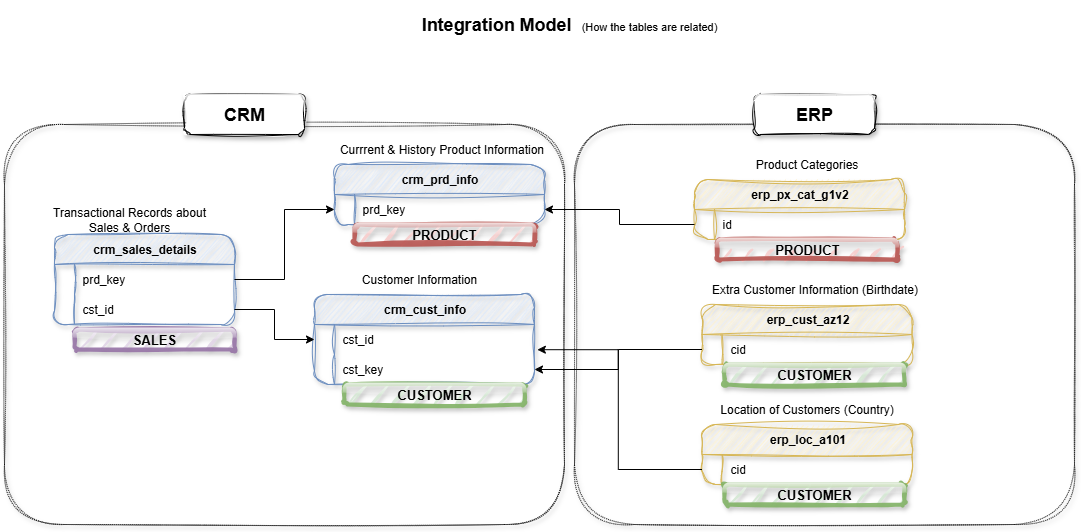

The diagram above was exported from draw.io. Its source (the exported page's mxGraphModel, read from the mxfile embedded in the PNG):
<mxGraphModel dx="2142" dy="1506" grid="1" gridSize="10" guides="1" tooltips="1" connect="1" arrows="1" fold="1" page="1" pageScale="1" pageWidth="1100" pageHeight="850" math="0" shadow="0">
  <root>
    <mxCell id="0" />
    <mxCell id="1" parent="0" />
    <mxCell id="T1K_mxKdfb1lgycnM3F4-1" value="crm_sales_details" style="shape=table;startSize=30;container=1;collapsible=1;childLayout=tableLayout;fixedRows=1;rowLines=0;fontStyle=1;align=center;resizeLast=1;html=1;rounded=1;fillColor=#dae8fc;strokeColor=#6c8ebf;sketch=1;curveFitting=1;jiggle=2;shadow=1;swimlaneFillColor=none;gradientColor=none;" parent="1" vertex="1">
      <mxGeometry x="40" y="210" width="180" height="90" as="geometry" />
    </mxCell>
    <mxCell id="T1K_mxKdfb1lgycnM3F4-5" value="" style="shape=tableRow;horizontal=0;startSize=0;swimlaneHead=0;swimlaneBody=0;fillColor=none;collapsible=0;dropTarget=0;points=[[0,0.5],[1,0.5]];portConstraint=eastwest;top=0;left=0;right=0;bottom=0;" parent="T1K_mxKdfb1lgycnM3F4-1" vertex="1">
      <mxGeometry y="30" width="180" height="30" as="geometry" />
    </mxCell>
    <mxCell id="T1K_mxKdfb1lgycnM3F4-6" value="" style="shape=partialRectangle;connectable=0;fillColor=none;top=0;left=0;bottom=0;right=0;editable=1;overflow=hidden;whiteSpace=wrap;html=1;" parent="T1K_mxKdfb1lgycnM3F4-5" vertex="1">
      <mxGeometry width="20" height="30" as="geometry">
        <mxRectangle width="20" height="30" as="alternateBounds" />
      </mxGeometry>
    </mxCell>
    <mxCell id="T1K_mxKdfb1lgycnM3F4-7" value="prd_key" style="shape=partialRectangle;connectable=0;fillColor=none;top=0;left=0;bottom=0;right=0;align=left;spacingLeft=6;overflow=hidden;whiteSpace=wrap;html=1;" parent="T1K_mxKdfb1lgycnM3F4-5" vertex="1">
      <mxGeometry x="20" width="160" height="30" as="geometry">
        <mxRectangle width="160" height="30" as="alternateBounds" />
      </mxGeometry>
    </mxCell>
    <mxCell id="T1K_mxKdfb1lgycnM3F4-8" value="" style="shape=tableRow;horizontal=0;startSize=0;swimlaneHead=0;swimlaneBody=0;fillColor=none;collapsible=0;dropTarget=0;points=[[0,0.5],[1,0.5]];portConstraint=eastwest;top=0;left=0;right=0;bottom=0;" parent="T1K_mxKdfb1lgycnM3F4-1" vertex="1">
      <mxGeometry y="60" width="180" height="30" as="geometry" />
    </mxCell>
    <mxCell id="T1K_mxKdfb1lgycnM3F4-9" value="" style="shape=partialRectangle;connectable=0;fillColor=none;top=0;left=0;bottom=0;right=0;editable=1;overflow=hidden;whiteSpace=wrap;html=1;" parent="T1K_mxKdfb1lgycnM3F4-8" vertex="1">
      <mxGeometry width="20" height="30" as="geometry">
        <mxRectangle width="20" height="30" as="alternateBounds" />
      </mxGeometry>
    </mxCell>
    <mxCell id="T1K_mxKdfb1lgycnM3F4-10" value="cst_id" style="shape=partialRectangle;connectable=0;fillColor=none;top=0;left=0;bottom=0;right=0;align=left;spacingLeft=6;overflow=hidden;whiteSpace=wrap;html=1;" parent="T1K_mxKdfb1lgycnM3F4-8" vertex="1">
      <mxGeometry x="20" width="160" height="30" as="geometry">
        <mxRectangle width="160" height="30" as="alternateBounds" />
      </mxGeometry>
    </mxCell>
    <mxCell id="T1K_mxKdfb1lgycnM3F4-14" value="&lt;font style=&quot;&quot;&gt;&lt;span style=&quot;font-weight: bold; font-size: 18px;&quot;&gt;Integration Model&amp;nbsp; &lt;/span&gt;&lt;font style=&quot;font-size: 11px;&quot;&gt;(How the tables are related)&lt;/font&gt;&lt;/font&gt;" style="text;html=1;align=center;verticalAlign=middle;whiteSpace=wrap;rounded=1;fillColor=none;shadow=1;sketch=1;curveFitting=1;jiggle=2;glass=1;" parent="1" vertex="1">
      <mxGeometry x="400" y="-20" width="310" height="40" as="geometry" />
    </mxCell>
    <mxCell id="T1K_mxKdfb1lgycnM3F4-15" value="crm_prd_info" style="shape=table;startSize=30;container=1;collapsible=1;childLayout=tableLayout;fixedRows=1;rowLines=0;fontStyle=1;align=center;resizeLast=1;html=1;rounded=1;fillColor=#dae8fc;strokeColor=#6c8ebf;sketch=1;curveFitting=1;jiggle=2;shadow=1;swimlaneFillColor=none;gradientColor=none;" parent="1" vertex="1">
      <mxGeometry x="320" y="140" width="210" height="60" as="geometry" />
    </mxCell>
    <mxCell id="T1K_mxKdfb1lgycnM3F4-16" value="" style="shape=tableRow;horizontal=0;startSize=0;swimlaneHead=0;swimlaneBody=0;fillColor=none;collapsible=0;dropTarget=0;points=[[0,0.5],[1,0.5]];portConstraint=eastwest;top=0;left=0;right=0;bottom=0;" parent="T1K_mxKdfb1lgycnM3F4-15" vertex="1">
      <mxGeometry y="30" width="210" height="30" as="geometry" />
    </mxCell>
    <mxCell id="T1K_mxKdfb1lgycnM3F4-17" value="" style="shape=partialRectangle;connectable=0;fillColor=none;top=0;left=0;bottom=0;right=0;editable=1;overflow=hidden;whiteSpace=wrap;html=1;" parent="T1K_mxKdfb1lgycnM3F4-16" vertex="1">
      <mxGeometry width="20" height="30" as="geometry">
        <mxRectangle width="20" height="30" as="alternateBounds" />
      </mxGeometry>
    </mxCell>
    <mxCell id="T1K_mxKdfb1lgycnM3F4-18" value="prd_key" style="shape=partialRectangle;connectable=0;fillColor=none;top=0;left=0;bottom=0;right=0;align=left;spacingLeft=6;overflow=hidden;whiteSpace=wrap;html=1;" parent="T1K_mxKdfb1lgycnM3F4-16" vertex="1">
      <mxGeometry x="20" width="190" height="30" as="geometry">
        <mxRectangle width="190" height="30" as="alternateBounds" />
      </mxGeometry>
    </mxCell>
    <mxCell id="T1K_mxKdfb1lgycnM3F4-22" value="Transactional Records about Sales &amp;amp; Orders" style="text;html=1;align=center;verticalAlign=middle;whiteSpace=wrap;rounded=0;fillColor=none;shadow=1;dashed=1;dashPattern=1 1;" parent="1" vertex="1">
      <mxGeometry x="30" y="180" width="170" height="30" as="geometry" />
    </mxCell>
    <mxCell id="T1K_mxKdfb1lgycnM3F4-23" value="Currrent &amp;amp; History Product Information" style="text;html=1;align=center;verticalAlign=middle;whiteSpace=wrap;rounded=0;fillColor=none;shadow=1;dashed=1;dashPattern=1 1;" parent="1" vertex="1">
      <mxGeometry x="315" y="110" width="225" height="30" as="geometry" />
    </mxCell>
    <mxCell id="T1K_mxKdfb1lgycnM3F4-24" value="crm_cust_info" style="shape=table;startSize=30;container=1;collapsible=1;childLayout=tableLayout;fixedRows=1;rowLines=0;fontStyle=1;align=center;resizeLast=1;html=1;rounded=1;fillColor=#dae8fc;strokeColor=#6c8ebf;sketch=1;curveFitting=1;jiggle=2;shadow=1;swimlaneFillColor=none;gradientColor=none;" parent="1" vertex="1">
      <mxGeometry x="300" y="270" width="220" height="90" as="geometry" />
    </mxCell>
    <mxCell id="T1K_mxKdfb1lgycnM3F4-25" value="" style="shape=tableRow;horizontal=0;startSize=0;swimlaneHead=0;swimlaneBody=0;fillColor=none;collapsible=0;dropTarget=0;points=[[0,0.5],[1,0.5]];portConstraint=eastwest;top=0;left=0;right=0;bottom=0;" parent="T1K_mxKdfb1lgycnM3F4-24" vertex="1">
      <mxGeometry y="30" width="220" height="30" as="geometry" />
    </mxCell>
    <mxCell id="T1K_mxKdfb1lgycnM3F4-26" value="" style="shape=partialRectangle;connectable=0;fillColor=none;top=0;left=0;bottom=0;right=0;editable=1;overflow=hidden;whiteSpace=wrap;html=1;" parent="T1K_mxKdfb1lgycnM3F4-25" vertex="1">
      <mxGeometry width="20" height="30" as="geometry">
        <mxRectangle width="20" height="30" as="alternateBounds" />
      </mxGeometry>
    </mxCell>
    <mxCell id="T1K_mxKdfb1lgycnM3F4-27" value="cst_id" style="shape=partialRectangle;connectable=0;fillColor=none;top=0;left=0;bottom=0;right=0;align=left;spacingLeft=6;overflow=hidden;whiteSpace=wrap;html=1;" parent="T1K_mxKdfb1lgycnM3F4-25" vertex="1">
      <mxGeometry x="20" width="200" height="30" as="geometry">
        <mxRectangle width="200" height="30" as="alternateBounds" />
      </mxGeometry>
    </mxCell>
    <mxCell id="T1K_mxKdfb1lgycnM3F4-28" value="" style="shape=tableRow;horizontal=0;startSize=0;swimlaneHead=0;swimlaneBody=0;fillColor=none;collapsible=0;dropTarget=0;points=[[0,0.5],[1,0.5]];portConstraint=eastwest;top=0;left=0;right=0;bottom=0;" parent="T1K_mxKdfb1lgycnM3F4-24" vertex="1">
      <mxGeometry y="60" width="220" height="30" as="geometry" />
    </mxCell>
    <mxCell id="T1K_mxKdfb1lgycnM3F4-29" value="" style="shape=partialRectangle;connectable=0;fillColor=none;top=0;left=0;bottom=0;right=0;editable=1;overflow=hidden;whiteSpace=wrap;html=1;" parent="T1K_mxKdfb1lgycnM3F4-28" vertex="1">
      <mxGeometry width="20" height="30" as="geometry">
        <mxRectangle width="20" height="30" as="alternateBounds" />
      </mxGeometry>
    </mxCell>
    <mxCell id="T1K_mxKdfb1lgycnM3F4-30" value="cst_key" style="shape=partialRectangle;connectable=0;fillColor=none;top=0;left=0;bottom=0;right=0;align=left;spacingLeft=6;overflow=hidden;whiteSpace=wrap;html=1;" parent="T1K_mxKdfb1lgycnM3F4-28" vertex="1">
      <mxGeometry x="20" width="200" height="30" as="geometry">
        <mxRectangle width="200" height="30" as="alternateBounds" />
      </mxGeometry>
    </mxCell>
    <mxCell id="T1K_mxKdfb1lgycnM3F4-34" style="edgeStyle=orthogonalEdgeStyle;rounded=0;orthogonalLoop=1;jettySize=auto;html=1;entryX=0;entryY=0.5;entryDx=0;entryDy=0;" parent="1" source="T1K_mxKdfb1lgycnM3F4-5" target="T1K_mxKdfb1lgycnM3F4-16" edge="1">
      <mxGeometry relative="1" as="geometry" />
    </mxCell>
    <mxCell id="T1K_mxKdfb1lgycnM3F4-35" style="edgeStyle=orthogonalEdgeStyle;rounded=0;orthogonalLoop=1;jettySize=auto;html=1;entryX=0;entryY=0.5;entryDx=0;entryDy=0;" parent="1" source="T1K_mxKdfb1lgycnM3F4-8" target="T1K_mxKdfb1lgycnM3F4-25" edge="1">
      <mxGeometry relative="1" as="geometry" />
    </mxCell>
    <mxCell id="T1K_mxKdfb1lgycnM3F4-36" value="erp_px_cat_g1v2" style="shape=table;startSize=30;container=1;collapsible=1;childLayout=tableLayout;fixedRows=1;rowLines=0;fontStyle=1;align=center;resizeLast=1;html=1;rounded=1;fillColor=#fff2cc;strokeColor=#d6b656;sketch=1;curveFitting=1;jiggle=2;shadow=1;swimlaneFillColor=none;" parent="1" vertex="1">
      <mxGeometry x="680" y="155" width="210" height="60" as="geometry" />
    </mxCell>
    <mxCell id="T1K_mxKdfb1lgycnM3F4-37" value="" style="shape=tableRow;horizontal=0;startSize=0;swimlaneHead=0;swimlaneBody=0;fillColor=none;collapsible=0;dropTarget=0;points=[[0,0.5],[1,0.5]];portConstraint=eastwest;top=0;left=0;right=0;bottom=0;" parent="T1K_mxKdfb1lgycnM3F4-36" vertex="1">
      <mxGeometry y="30" width="210" height="30" as="geometry" />
    </mxCell>
    <mxCell id="T1K_mxKdfb1lgycnM3F4-38" value="" style="shape=partialRectangle;connectable=0;fillColor=none;top=0;left=0;bottom=0;right=0;editable=1;overflow=hidden;whiteSpace=wrap;html=1;" parent="T1K_mxKdfb1lgycnM3F4-37" vertex="1">
      <mxGeometry width="20" height="30" as="geometry">
        <mxRectangle width="20" height="30" as="alternateBounds" />
      </mxGeometry>
    </mxCell>
    <mxCell id="T1K_mxKdfb1lgycnM3F4-39" value="id" style="shape=partialRectangle;connectable=0;fillColor=none;top=0;left=0;bottom=0;right=0;align=left;spacingLeft=6;overflow=hidden;whiteSpace=wrap;html=1;" parent="T1K_mxKdfb1lgycnM3F4-37" vertex="1">
      <mxGeometry x="20" width="190" height="30" as="geometry">
        <mxRectangle width="190" height="30" as="alternateBounds" />
      </mxGeometry>
    </mxCell>
    <mxCell id="T1K_mxKdfb1lgycnM3F4-40" value="Product Categories" style="text;html=1;align=center;verticalAlign=middle;whiteSpace=wrap;rounded=0;fillColor=none;shadow=1;dashed=1;dashPattern=1 1;" parent="1" vertex="1">
      <mxGeometry x="680" y="125" width="225" height="30" as="geometry" />
    </mxCell>
    <mxCell id="T1K_mxKdfb1lgycnM3F4-41" value="erp_cust_az12" style="shape=table;startSize=30;container=1;collapsible=1;childLayout=tableLayout;fixedRows=1;rowLines=0;fontStyle=1;align=center;resizeLast=1;html=1;rounded=1;fillColor=#fff2cc;strokeColor=#d6b656;sketch=1;curveFitting=1;jiggle=2;shadow=1;swimlaneFillColor=none;" parent="1" vertex="1">
      <mxGeometry x="687.5" y="280" width="210" height="60" as="geometry" />
    </mxCell>
    <mxCell id="T1K_mxKdfb1lgycnM3F4-42" value="" style="shape=tableRow;horizontal=0;startSize=0;swimlaneHead=0;swimlaneBody=0;fillColor=none;collapsible=0;dropTarget=0;points=[[0,0.5],[1,0.5]];portConstraint=eastwest;top=0;left=0;right=0;bottom=0;" parent="T1K_mxKdfb1lgycnM3F4-41" vertex="1">
      <mxGeometry y="30" width="210" height="30" as="geometry" />
    </mxCell>
    <mxCell id="T1K_mxKdfb1lgycnM3F4-43" value="" style="shape=partialRectangle;connectable=0;fillColor=none;top=0;left=0;bottom=0;right=0;editable=1;overflow=hidden;whiteSpace=wrap;html=1;" parent="T1K_mxKdfb1lgycnM3F4-42" vertex="1">
      <mxGeometry width="20" height="30" as="geometry">
        <mxRectangle width="20" height="30" as="alternateBounds" />
      </mxGeometry>
    </mxCell>
    <mxCell id="T1K_mxKdfb1lgycnM3F4-44" value="cid" style="shape=partialRectangle;connectable=0;fillColor=none;top=0;left=0;bottom=0;right=0;align=left;spacingLeft=6;overflow=hidden;whiteSpace=wrap;html=1;" parent="T1K_mxKdfb1lgycnM3F4-42" vertex="1">
      <mxGeometry x="20" width="190" height="30" as="geometry">
        <mxRectangle width="190" height="30" as="alternateBounds" />
      </mxGeometry>
    </mxCell>
    <mxCell id="T1K_mxKdfb1lgycnM3F4-45" value="Extra Customer Information (Birthdate)" style="text;html=1;align=center;verticalAlign=middle;whiteSpace=wrap;rounded=0;fillColor=none;shadow=1;dashed=1;dashPattern=1 1;" parent="1" vertex="1">
      <mxGeometry x="687.5" y="250" width="225" height="30" as="geometry" />
    </mxCell>
    <mxCell id="T1K_mxKdfb1lgycnM3F4-46" value="erp_loc_a101" style="shape=table;startSize=30;container=1;collapsible=1;childLayout=tableLayout;fixedRows=1;rowLines=0;fontStyle=1;align=center;resizeLast=1;html=1;rounded=1;fillColor=#fff2cc;strokeColor=#d6b656;sketch=1;curveFitting=1;jiggle=2;shadow=1;swimlaneFillColor=none;" parent="1" vertex="1">
      <mxGeometry x="687.5" y="400" width="210" height="60" as="geometry" />
    </mxCell>
    <mxCell id="T1K_mxKdfb1lgycnM3F4-47" value="" style="shape=tableRow;horizontal=0;startSize=0;swimlaneHead=0;swimlaneBody=0;fillColor=none;collapsible=0;dropTarget=0;points=[[0,0.5],[1,0.5]];portConstraint=eastwest;top=0;left=0;right=0;bottom=0;" parent="T1K_mxKdfb1lgycnM3F4-46" vertex="1">
      <mxGeometry y="30" width="210" height="30" as="geometry" />
    </mxCell>
    <mxCell id="T1K_mxKdfb1lgycnM3F4-48" value="" style="shape=partialRectangle;connectable=0;fillColor=none;top=0;left=0;bottom=0;right=0;editable=1;overflow=hidden;whiteSpace=wrap;html=1;" parent="T1K_mxKdfb1lgycnM3F4-47" vertex="1">
      <mxGeometry width="20" height="30" as="geometry">
        <mxRectangle width="20" height="30" as="alternateBounds" />
      </mxGeometry>
    </mxCell>
    <mxCell id="T1K_mxKdfb1lgycnM3F4-49" value="cid" style="shape=partialRectangle;connectable=0;fillColor=none;top=0;left=0;bottom=0;right=0;align=left;spacingLeft=6;overflow=hidden;whiteSpace=wrap;html=1;" parent="T1K_mxKdfb1lgycnM3F4-47" vertex="1">
      <mxGeometry x="20" width="190" height="30" as="geometry">
        <mxRectangle width="190" height="30" as="alternateBounds" />
      </mxGeometry>
    </mxCell>
    <mxCell id="T1K_mxKdfb1lgycnM3F4-50" value="Location of Customers (Country)" style="text;html=1;align=center;verticalAlign=middle;whiteSpace=wrap;rounded=0;fillColor=none;shadow=1;dashed=1;dashPattern=1 1;" parent="1" vertex="1">
      <mxGeometry x="680" y="370" width="225" height="30" as="geometry" />
    </mxCell>
    <mxCell id="T1K_mxKdfb1lgycnM3F4-51" value="" style="rounded=1;whiteSpace=wrap;html=1;fillColor=none;dashed=1;dashPattern=1 1;shadow=1;sketch=1;curveFitting=1;jiggle=2;glass=1;" parent="1" vertex="1">
      <mxGeometry x="-10" y="100" width="560" height="400" as="geometry" />
    </mxCell>
    <mxCell id="T1K_mxKdfb1lgycnM3F4-52" value="" style="rounded=1;whiteSpace=wrap;html=1;fillColor=none;dashed=1;dashPattern=1 1;shadow=1;sketch=1;curveFitting=1;jiggle=2;" parent="1" vertex="1">
      <mxGeometry x="560" y="100" width="500" height="400" as="geometry" />
    </mxCell>
    <mxCell id="T1K_mxKdfb1lgycnM3F4-54" style="edgeStyle=orthogonalEdgeStyle;rounded=0;orthogonalLoop=1;jettySize=auto;html=1;entryX=1;entryY=0.5;entryDx=0;entryDy=0;" parent="1" source="T1K_mxKdfb1lgycnM3F4-37" target="T1K_mxKdfb1lgycnM3F4-16" edge="1">
      <mxGeometry relative="1" as="geometry" />
    </mxCell>
    <mxCell id="T1K_mxKdfb1lgycnM3F4-55" style="edgeStyle=orthogonalEdgeStyle;rounded=0;orthogonalLoop=1;jettySize=auto;html=1;entryX=1;entryY=0.5;entryDx=0;entryDy=0;" parent="1" source="T1K_mxKdfb1lgycnM3F4-42" target="T1K_mxKdfb1lgycnM3F4-28" edge="1">
      <mxGeometry relative="1" as="geometry" />
    </mxCell>
    <mxCell id="T1K_mxKdfb1lgycnM3F4-57" style="edgeStyle=orthogonalEdgeStyle;rounded=0;orthogonalLoop=1;jettySize=auto;html=1;entryX=1.013;entryY=0.84;entryDx=0;entryDy=0;entryPerimeter=0;" parent="1" source="T1K_mxKdfb1lgycnM3F4-47" target="T1K_mxKdfb1lgycnM3F4-25" edge="1">
      <mxGeometry relative="1" as="geometry" />
    </mxCell>
    <mxCell id="T1K_mxKdfb1lgycnM3F4-58" value="&lt;b&gt;&lt;font style=&quot;font-size: 18px;&quot;&gt;ERP&lt;/font&gt;&lt;/b&gt;" style="rounded=1;whiteSpace=wrap;html=1;fillColor=default;shadow=1;glass=1;sketch=1;curveFitting=1;jiggle=2;" parent="1" vertex="1">
      <mxGeometry x="740" y="70" width="120" height="40" as="geometry" />
    </mxCell>
    <mxCell id="T1K_mxKdfb1lgycnM3F4-59" value="&lt;b&gt;&lt;font style=&quot;font-size: 18px;&quot;&gt;CRM&lt;/font&gt;&lt;/b&gt;" style="rounded=1;whiteSpace=wrap;html=1;fillColor=default;shadow=1;glass=1;sketch=1;curveFitting=1;jiggle=2;" parent="1" vertex="1">
      <mxGeometry x="170" y="70" width="120" height="40" as="geometry" />
    </mxCell>
    <mxCell id="T1K_mxKdfb1lgycnM3F4-61" value="Customer Information" style="text;html=1;align=center;verticalAlign=middle;whiteSpace=wrap;rounded=0;" parent="1" vertex="1">
      <mxGeometry x="310" y="240" width="190" height="30" as="geometry" />
    </mxCell>
    <mxCell id="QTOnPZF1YZPbGSl9F4-6-1" value="&lt;b&gt;PRODUCT&lt;/b&gt;" style="text;html=1;strokeColor=#b85450;fillColor=#f8cecc;align=center;verticalAlign=middle;whiteSpace=wrap;overflow=hidden;opacity=90;strokeWidth=4;fontSize=13;rounded=1;shadow=1;sketch=1;curveFitting=1;jiggle=2;glass=1;" parent="1" vertex="1">
      <mxGeometry x="340" y="200" width="180" height="20" as="geometry" />
    </mxCell>
    <mxCell id="QTOnPZF1YZPbGSl9F4-6-2" value="&lt;b&gt;PRODUCT&lt;/b&gt;" style="text;html=1;strokeColor=#b85450;fillColor=#f8cecc;align=center;verticalAlign=middle;whiteSpace=wrap;overflow=hidden;opacity=90;strokeWidth=4;fontSize=13;rounded=1;shadow=1;sketch=1;curveFitting=1;jiggle=2;glass=1;" parent="1" vertex="1">
      <mxGeometry x="702.5" y="215" width="180" height="20" as="geometry" />
    </mxCell>
    <mxCell id="QTOnPZF1YZPbGSl9F4-6-5" value="&lt;b&gt;CUSTOMER&lt;/b&gt;" style="text;html=1;strokeColor=#82b366;fillColor=#d5e8d4;align=center;verticalAlign=middle;whiteSpace=wrap;overflow=hidden;opacity=90;strokeWidth=4;fontSize=13;rounded=1;shadow=1;sketch=1;curveFitting=1;jiggle=2;glass=1;" parent="1" vertex="1">
      <mxGeometry x="330" y="360" width="180" height="20" as="geometry" />
    </mxCell>
    <mxCell id="QTOnPZF1YZPbGSl9F4-6-6" value="&lt;b&gt;CUSTOMER&lt;/b&gt;" style="text;html=1;strokeColor=#82b366;fillColor=#d5e8d4;align=center;verticalAlign=middle;whiteSpace=wrap;overflow=hidden;opacity=90;strokeWidth=4;fontSize=13;rounded=1;shadow=1;sketch=1;curveFitting=1;jiggle=2;glass=1;" parent="1" vertex="1">
      <mxGeometry x="710" y="340" width="180" height="20" as="geometry" />
    </mxCell>
    <mxCell id="QTOnPZF1YZPbGSl9F4-6-7" value="&lt;b&gt;CUSTOMER&lt;/b&gt;" style="text;html=1;strokeColor=#82b366;fillColor=#d5e8d4;align=center;verticalAlign=middle;whiteSpace=wrap;overflow=hidden;opacity=90;strokeWidth=4;fontSize=13;rounded=1;shadow=1;sketch=1;curveFitting=1;jiggle=2;glass=1;" parent="1" vertex="1">
      <mxGeometry x="710" y="460" width="180" height="20" as="geometry" />
    </mxCell>
    <mxCell id="QTOnPZF1YZPbGSl9F4-6-8" value="&lt;b&gt;SALES&lt;/b&gt;" style="text;html=1;strokeColor=#9673a6;fillColor=#e1d5e7;align=center;verticalAlign=middle;whiteSpace=wrap;overflow=hidden;opacity=90;strokeWidth=4;fontSize=13;rounded=1;shadow=1;sketch=1;curveFitting=1;jiggle=2;glass=1;" parent="1" vertex="1">
      <mxGeometry x="60" y="305" width="160" height="20" as="geometry" />
    </mxCell>
  </root>
</mxGraphModel>